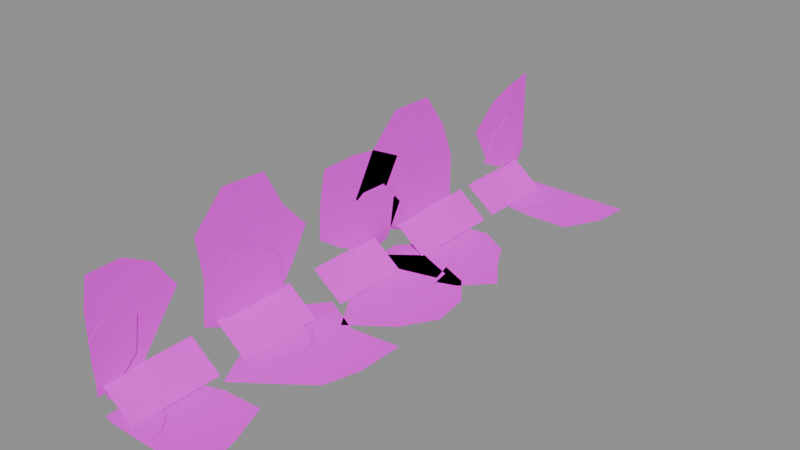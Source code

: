 # Source: prop.moss_strip.blend  (saved by Blender 5.2.45; exported with 4.5.12 LTS)
import bpy
from mathutils import Matrix  # noqa: F401  (used for matrix-valued properties, if any)

bpy.ops.wm.read_factory_settings(use_empty=True)
scene = bpy.context.scene
scene.name = 'Scene'

# ---- images (referenced by path relative to the original .blend; pixels are not part of the script)
import os
ASSET_DIR = os.environ.get("B2B_ASSET_DIR", "")  # directory of the original .blend (textures are referenced by path, not embedded)
HERE = os.path.dirname(os.path.abspath(__file__))  # packed textures are extracted next to this script under _unpacked/

def load_image(name, relpath, width, height, colorspace="sRGB"):
    """Load a texture the original file referenced (path relative to the .blend, or extracted next to this script)."""
    p = next((c for c in (os.path.join(HERE, relpath), os.path.join(ASSET_DIR, relpath)) if relpath and os.path.exists(c)), "")
    if p:
        img = bpy.data.images.load(p, check_existing=True)
        img.name = name
    else:  # same state as the original file: an image datablock whose file is absent (Cycles renders it pink)
        img = bpy.data.images.new(name, width, height)
        img.source = "FILE"
        img.filepath = "//" + (relpath or name)
    img.colorspace_settings.name = colorspace
    return img
img_palette_png = load_image('palette.png', 'palette.png', 1024, 1024, 'sRGB')

# ---- materials (node trees are filled in below, after node groups)
mat_palette = bpy.data.materials.new('palette')

# ---- material node trees
mat_palette.use_nodes = True; mat_palette.node_tree.nodes.clear()
_N = mat_palette.node_tree.nodes; _L = mat_palette.node_tree.links
n0 = _N.new('ShaderNodeBsdfPrincipled'); n0.name = 'Principled BSDF'; n0.location = (-200, 100)
n0.inputs[2].default_value = 1.0
n0.inputs[10].default_value = 0.005
n1 = _N.new('ShaderNodeOutputMaterial'); n1.name = 'Material Output'; n1.location = (200, 100)
n2 = _N.new('ShaderNodeTexImage'); n2.name = 'Image Texture'; n2.location = (0, 0)
n2.image = img_palette_png
n2.interpolation = 'Closest'
_L.new(n0.outputs[0], n1.inputs[0])
_L.new(n2.outputs[0], n0.inputs[0])
n1.is_active_output = True

# ---- meshes
me_strip1 = bpy.data.meshes.new('strip1')
me_strip1.from_pydata([(0.2777, -0.367, 0.006), (0.2613, -0.4277, 0.006), (0.2626, -0.4856, 0.006), (0.2845, -0.49, 0.006), (0.3613, -0.49, 0.006), (0.4314, -0.49, 0.006), (0.4445, -0.4643, 0.006), (0.431, -0.4082, 0.006), (0.407, -0.3439, 0.006), (0.3384, -0.3463, 0.006), (0.3475, -0.4618, 0.0075), (0.3205, -0.4317, 0.0075), (0.2748, -0.4374, 0.0075), (0.2689, -0.4809, 0.0075), (0.277, -0.49, 0.0075), (0.3184, -0.49, 0.0075), (0.3492, -0.49, 0.0075), (0.255, -0.4817, 0.2148), (0.255, -0.4258, 0.2163), (0.255, -0.3769, 0.1899), (0.255, -0.3423, 0.1394), (0.255, -0.38, 0.09099), (0.255, -0.4107, 0.04905), (0.255, -0.4718, 0.02), (0.255, -0.49, 0.07716), (0.255, -0.49, 0.1237), (0.255, -0.49, 0.1671), (0.2575, -0.49, 0.1233), (0.2575, -0.4678, 0.1433), (0.2575, -0.4139, 0.1277), (0.2575, -0.4226, 0.07228), (0.2575, -0.4557, 0.03919), (0.2575, -0.49, 0.03467), (0.2575, -0.49, 0.08284), (0.3873, -0.2878, 0.006), (0.4335, -0.253, 0.006), (0.4518, -0.1941, 0.006), (0.4536, -0.1109, 0.006), (0.3676, -0.1198, 0.006), (0.2936, -0.08093, 0.006), (0.25, -0.1346, 0.006), (0.25, -0.2206, 0.006), (0.2868, -0.2631, 0.006), (0.3235, -0.3342, 0.006), (0.3231, -0.2729, 0.0075), (0.3529, -0.2397, 0.0075), (0.3577, -0.1959, 0.0075), (0.3231, -0.1575, 0.0075), (0.2777, -0.181, 0.0075), (0.2626, -0.2209, 0.0075), (0.2862, -0.2509, 0.0075), (0.255, -0.2382, 0.02), (0.255, -0.3042, 0.05208), (0.255, -0.2966, 0.1263), (0.255, -0.3064, 0.1973), (0.255, -0.2509, 0.2528), (0.255, -0.1722, 0.2483), (0.255, -0.138, 0.1832), (0.255, -0.09361, 0.1345), (0.255, -0.1269, 0.07758), (0.255, -0.1669, 0.0258), (0.2575, -0.2413, 0.1453), (0.2575, -0.1895, 0.1395), (0.2575, -0.1545, 0.1078), (0.2575, -0.1463, 0.05066), (0.2575, -0.1996, 0.02), (0.2575, -0.264, 0.03458), (0.2575, -0.2788, 0.09885), (0.4452, 0.04978, 0.006), (0.4082, 0.09859, 0.006), (0.3507, 0.1233, 0.006), (0.2756, 0.1233, 0.006), (0.25, 0.06077, 0.006), (0.2648, -0.007579, 0.006), (0.3013, -0.04665, 0.006), (0.3491, -0.1223, 0.006), (0.4165, -0.07321, 0.006), (0.4534, -0.01482, 0.006), (0.3112, 0.1254, 0.0075), (0.2617, 0.08754, 0.0075), (0.2558, 0.03627, 0.0075), (0.2785, -0.01508, 0.0075), (0.3352, -0.006658, 0.0075), (0.3876, 0.02874, 0.0075), (0.3754, 0.09822, 0.0075), (0.255, -0.02056, 0.0627), (0.255, -0.06457, 0.0939), (0.255, -0.06211, 0.1485), (0.255, -0.04952, 0.2087), (0.255, 0.01216, 0.2101), (0.255, 0.0631, 0.2032), (0.255, 0.122, 0.174), (0.255, 0.08515, 0.1151), (0.255, 0.0823, 0.05836), (0.255, 0.02786, 0.03888), (0.2575, 0.1252, 0.0914), (0.2575, 0.09226, 0.03575), (0.2575, 0.03034, 0.02), (0.2575, -0.002882, 0.06467), (0.2575, -0.007674, 0.1153), (0.2575, 0.03516, 0.1395), (0.2575, 0.08425, 0.138), (0.2604, 0.1771, 0.006), (0.2726, 0.1235, 0.006), (0.2891, 0.05706, 0.006), (0.3567, 0.06164, 0.006), (0.4118, 0.08159, 0.006), (0.4573, 0.1284, 0.006), (0.4192, 0.183, 0.006), (0.3953, 0.2277, 0.006), (0.3425, 0.2588, 0.006), (0.2738, 0.2454, 0.006), (0.3177, 0.06485, 0.0075), (0.3732, 0.07885, 0.0075), (0.3585, 0.1343, 0.0075), (0.3257, 0.1667, 0.0075), (0.2818, 0.1561, 0.0075), (0.25, 0.121, 0.0075), (0.2515, 0.05152, 0.0075), (0.255, 0.1931, 0.02), (0.255, 0.123, 0.03896), (0.255, 0.05964, 0.06409), (0.255, 0.02028, 0.1331), (0.255, 0.06066, 0.2019), (0.255, 0.1176, 0.2544), (0.255, 0.1981, 0.253), (0.255, 0.2427, 0.1907), (0.255, 0.2663, 0.1274), (0.255, 0.2654, 0.04575), (0.2575, 0.1088, 0.1036), (0.2575, 0.1385, 0.1272), (0.2575, 0.1735, 0.1253), (0.2575, 0.2054, 0.09791), (0.2575, 0.188, 0.05769), (0.2575, 0.1482, 0.02299), (0.2575, 0.1012, 0.05457), (0.25, 0.4655, 0.006), (0.25, 0.3898, 0.006), (0.309, 0.3694, 0.006), (0.3628, 0.3622, 0.006), (0.4331, 0.3634, 0.006), (0.4687, 0.4281, 0.006), (0.4744, 0.49, 0.006), (0.3973, 0.49, 0.006), (0.334, 0.49, 0.006), (0.2568, 0.49, 0.006), (0.27, 0.4357, 0.0075), (0.2707, 0.3974, 0.0075), (0.2994, 0.3759, 0.0075), (0.3396, 0.3732, 0.0075), (0.3635, 0.4116, 0.0075), (0.354, 0.4643, 0.0075), (0.2989, 0.4756, 0.0075), (0.255, 0.4656, 0.03154), (0.255, 0.4148, 0.06143), (0.255, 0.37, 0.08832), (0.255, 0.3378, 0.1453), (0.255, 0.3875, 0.1882), (0.255, 0.4345, 0.2056), (0.255, 0.49, 0.2168), (0.255, 0.49, 0.1871), (0.255, 0.49, 0.1186), (0.255, 0.49, 0.06758), (0.2575, 0.49, 0.07038), (0.2575, 0.4454, 0.0525), (0.2575, 0.4107, 0.05542), (0.2575, 0.3616, 0.08002), (0.2575, 0.3948, 0.124), (0.2575, 0.4359, 0.1499), (0.2575, 0.4742, 0.1191), (0.255, -0.48, 0.05), (0.255, -0.3272, 0.05), (0.31, -0.3272, 0.007), (0.31, -0.48, 0.007), (0.255, -0.28, 0.05), (0.255, -0.1347, 0.05), (0.31, -0.1347, 0.007), (0.31, -0.28, 0.007), (0.255, -0.08, 0.05), (0.255, 0.06148, 0.05), (0.31, 0.06148, 0.007), (0.31, -0.08, 0.007), (0.255, 0.12, 0.05), (0.255, 0.2965, 0.05), (0.31, 0.2965, 0.007), (0.31, 0.12, 0.007), (0.255, 0.32, 0.05), (0.255, 0.4693, 0.05), (0.31, 0.4693, 0.007), (0.31, 0.32, 0.007)], [], [(0, 1, 2, 3, 4, 5, 6, 7, 8, 9), (10, 11, 12, 13, 14, 15, 16), (17, 26, 25, 24, 23, 22, 21, 20, 19, 18), (27, 33, 32, 31, 30, 29, 28), (34, 35, 36, 37, 38, 39, 40, 41, 42, 43), (44, 45, 46, 47, 48, 49, 50), (51, 60, 59, 58, 57, 56, 55, 54, 53, 52), (61, 67, 66, 65, 64, 63, 62), (68, 69, 70, 71, 72, 73, 74, 75, 76, 77), (78, 79, 80, 81, 82, 83, 84), (85, 94, 93, 92, 91, 90, 89, 88, 87, 86), (95, 101, 100, 99, 98, 97, 96), (102, 103, 104, 105, 106, 107, 108, 109, 110, 111), (112, 113, 114, 115, 116, 117, 118), (119, 128, 127, 126, 125, 124, 123, 122, 121, 120), (129, 135, 134, 133, 132, 131, 130), (136, 137, 138, 139, 140, 141, 142, 143, 144, 145), (146, 147, 148, 149, 150, 151, 152), (153, 162, 161, 160, 159, 158, 157, 156, 155, 154), (163, 169, 168, 167, 166, 165, 164), (170, 173, 172, 171), (174, 177, 176, 175), (178, 181, 180, 179), (182, 185, 184, 183), (186, 189, 188, 187)])
_uv = me_strip1.uv_layers.new(name='UVMap')
_uv.uv.foreach_set('vector', [0.4375, 0.3889, 0.4375, 0.3889, 0.4375, 0.3889, 0.4375, 0.3889, 0.4375, 0.3889, 0.4375, 0.3889, 0.4375, 0.3889, 0.4375, 0.3889, 0.4375, 0.3889, 0.4375, 0.3889, 0.5625, 0.5, 0.5625, 0.5, 0.5625, 0.5, 0.5625, 0.5, 0.5625, 0.5, 0.5625, 0.5, 0.5625, 0.5, 0.9375, 0.5, 0.9375, 0.5, 0.9375, 0.5, 0.9375, 0.5, 0.9375, 0.5, 0.9375, 0.5, 0.9375, 0.5, 0.9375, 0.5, 0.9375, 0.5, 0.9375, 0.5, 0.9375, 0.5, 0.9375, 0.5, 0.9375, 0.5, 0.9375, 0.5, 0.9375, 0.5, 0.9375, 0.5, 0.9375, 0.5, 0.9375, 0.5, 0.9375, 0.5, 0.9375, 0.5, 0.9375, 0.5, 0.9375, 0.5, 0.9375, 0.5, 0.9375, 0.5, 0.9375, 0.5, 0.9375, 0.5, 0.9375, 0.5, 0.9375, 0.5, 0.9375, 0.5, 0.9375, 0.5, 0.9375, 0.5, 0.9375, 0.5, 0.9375, 0.5, 0.9375, 0.5, 0.4375, 0.3889, 0.4375, 0.3889, 0.4375, 0.3889, 0.4375, 0.3889, 0.4375, 0.3889, 0.4375, 0.3889, 0.4375, 0.3889, 0.4375, 0.3889, 0.4375, 0.3889, 0.4375, 0.3889, 0.5625, 0.5, 0.5625, 0.5, 0.5625, 0.5, 0.5625, 0.5, 0.5625, 0.5, 0.5625, 0.5, 0.5625, 0.5, 0.4375, 0.3889, 0.4375, 0.3889, 0.4375, 0.3889, 0.4375, 0.3889, 0.4375, 0.3889, 0.4375, 0.3889, 0.4375, 0.3889, 0.4375, 0.3889, 0.4375, 0.3889, 0.4375, 0.3889, 0.5625, 0.5, 0.5625, 0.5, 0.5625, 0.5, 0.5625, 0.5, 0.5625, 0.5, 0.5625, 0.5, 0.5625, 0.5, 0.9375, 0.5, 0.9375, 0.5, 0.9375, 0.5, 0.9375, 0.5, 0.9375, 0.5, 0.9375, 0.5, 0.9375, 0.5, 0.9375, 0.5, 0.9375, 0.5, 0.9375, 0.5, 0.9375, 0.5, 0.9375, 0.5, 0.9375, 0.5, 0.9375, 0.5, 0.9375, 0.5, 0.9375, 0.5, 0.9375, 0.5, 0.9375, 0.5, 0.9375, 0.5, 0.9375, 0.5, 0.9375, 0.5, 0.9375, 0.5, 0.9375, 0.5, 0.9375, 0.5, 0.9375, 0.5, 0.9375, 0.5, 0.9375, 0.5, 0.9375, 0.5, 0.9375, 0.5, 0.9375, 0.5, 0.9375, 0.5, 0.9375, 0.5, 0.9375, 0.5, 0.9375, 0.5, 0.4375, 0.3889, 0.4375, 0.3889, 0.4375, 0.3889, 0.4375, 0.3889, 0.4375, 0.3889, 0.4375, 0.3889, 0.4375, 0.3889, 0.4375, 0.3889, 0.4375, 0.3889, 0.4375, 0.3889, 0.5625, 0.5, 0.5625, 0.5, 0.5625, 0.5, 0.5625, 0.5, 0.5625, 0.5, 0.5625, 0.5, 0.5625, 0.5, 0.4375, 0.3889, 0.4375, 0.3889, 0.4375, 0.3889, 0.4375, 0.3889, 0.4375, 0.3889, 0.4375, 0.3889, 0.4375, 0.3889, 0.4375, 0.3889, 0.4375, 0.3889, 0.4375, 0.3889, 0.5625, 0.5, 0.5625, 0.5, 0.5625, 0.5, 0.5625, 0.5, 0.5625, 0.5, 0.5625, 0.5, 0.5625, 0.5, 0.9375, 0.5, 0.9375, 0.5, 0.9375, 0.5, 0.9375, 0.5, 0.9375, 0.5, 0.9375, 0.5, 0.9375, 0.5, 0.9375, 0.5, 0.9375, 0.5, 0.9375, 0.5, 0.9375, 0.5, 0.9375, 0.5, 0.9375, 0.5, 0.9375, 0.5, 0.9375, 0.5, 0.9375, 0.5, 0.9375, 0.5, 0.9375, 0.5, 0.9375, 0.5, 0.9375, 0.5, 0.9375, 0.5, 0.9375, 0.5, 0.9375, 0.5, 0.9375, 0.5, 0.9375, 0.5, 0.9375, 0.5, 0.9375, 0.5, 0.9375, 0.5, 0.9375, 0.5, 0.9375, 0.5, 0.9375, 0.5, 0.9375, 0.5, 0.9375, 0.5, 0.9375, 0.5, 0.9375, 0.5, 0.9375, 0.5, 0.9375, 0.5])
me_strip1.materials.append(mat_palette)
me_strip1.update()

# ---- objects
ob_strip1 = bpy.data.objects.new('strip1', me_strip1)

# ---- transforms, parenting, visibility, modifiers, constraints
ob_strip1.location = (0.0, 0.0, 0.0)

# ---- collection membership
scene.collection.objects.link(ob_strip1)

# ---- scene / render settings (as saved in the file)
scene.frame_start = 1; scene.frame_end = 250; scene.frame_set(1)
scene.render.engine = 'BLENDER_EEVEE_NEXT'
scene.render.bake_bias = 0.0
scene.render.bake_samples = 0
scene.render.compositor_device = 'GPU'
scene.eevee.use_volume_custom_range = False
scene.eevee.fast_gi_thickness_near = 0.1
scene.eevee.fast_gi_thickness_far = 0.0
scene.eevee.ray_tracing_options.screen_trace_thickness = 0.1
bpy.context.view_layer.update()

# ---- added for rendering (the .blend has no active camera and no usable light): camera, sun + grey world if the file has none
cam_auto = bpy.data.cameras.new('AutoCamera')
cam_auto.lens = 50.0
cam_auto.sensor_width = 36.0
cam_auto.clip_end = 1000.0
ob_auto_camera = bpy.data.objects.new('AutoCamera', cam_auto)
scene.collection.objects.link(ob_auto_camera)
ob_auto_camera.location = (1.32034, -1.14979, 0.896749)
ob_auto_camera.rotation_euler = (1.09748, -7.21219e-08, 0.694738)
scene.camera = ob_auto_camera
light_auto_sun = bpy.data.lights.new('AutoSun', 'SUN')
light_auto_sun.energy = 3.0
light_auto_sun.angle = 0.0523599
ob_auto_sun = bpy.data.objects.new('AutoSun', light_auto_sun)
scene.collection.objects.link(ob_auto_sun)
ob_auto_sun.rotation_euler = (0.872665, 0.174533, 0.523599)
if scene.world is None:
    world_auto = bpy.data.worlds.new('AutoWorld')
    world_auto.color = (0.3, 0.3, 0.3)
    scene.world = world_auto
bpy.context.view_layer.update()
